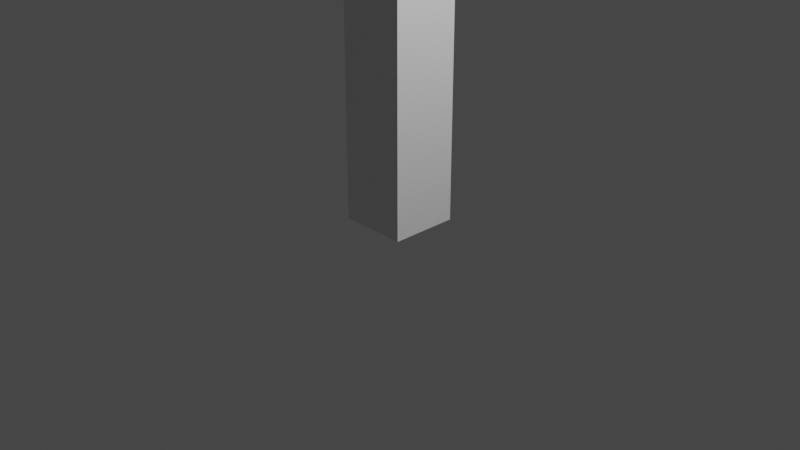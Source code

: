 # Source: ArrowModel.blend  (saved by Blender 3.4.6; exported with 4.5.12 LTS)
import bpy
from mathutils import Matrix  # noqa: F401  (used for matrix-valued properties, if any)

bpy.ops.wm.read_factory_settings(use_empty=True)
scene = bpy.context.scene
scene.name = 'Scene'

# ---- collections
col_collection = bpy.data.collections.new('Collection'); scene.collection.children.link(col_collection)

# ---- materials (node trees are filled in below, after node groups)
mat_material = bpy.data.materials.new('Material')
mat_material.alpha_threshold = 0.0
mat_material.use_transparent_shadow = False
mat_material.roughness = 0.5
mat_material.line_color = (0.0, 0.0, 0.0, 1.0)

# ---- material node trees
mat_material.use_nodes = True; mat_material.node_tree.nodes.clear()
_N = mat_material.node_tree.nodes; _L = mat_material.node_tree.links
n0 = _N.new('ShaderNodeOutputMaterial'); n0.name = 'Material Output'; n0.location = (300, 300)
n1 = _N.new('ShaderNodeBsdfPrincipled'); n1.name = 'Principled BSDF'; n1.location = (10, 300)
n1.distribution = 'GGX'
n1.subsurface_method = 'RANDOM_WALK_SKIN'
n1.inputs[3].default_value = 1.45
n1.inputs[27].default_value = (0.0, 0.0, 0.0, 1.0)
n1.inputs[28].default_value = 1.0
_L.new(n1.outputs[0], n0.inputs[0])
n0.is_active_output = True

# ---- world
world_world = bpy.data.worlds.new('World'); scene.world = world_world
world_world.use_nodes = True; world_world.node_tree.nodes.clear()
_N = world_world.node_tree.nodes; _L = world_world.node_tree.links
n0 = _N.new('ShaderNodeOutputWorld'); n0.name = 'World Output'; n0.location = (300, 300)
n1 = _N.new('ShaderNodeBackground'); n1.name = 'Background'; n1.location = (10, 300)
n1.inputs[0].default_value = (0.05088, 0.05088, 0.05088, 1.0)
_L.new(n1.outputs[0], n0.inputs[0])
n0.is_active_output = True
world_world.color = (0.05088, 0.05088, 0.05088)
world_world.use_sun_shadow = False
world_world.sun_shadow_jitter_overblur = 0.0

# ---- cameras
cam_camera = bpy.data.cameras.new('Camera')
cam_camera.clip_end = 100.0
cam_camera.ortho_scale = 7.314

# ---- lights
light_light = bpy.data.lights.new('Light', 'POINT')
light_light.transmission_factor = 0.0
light_light.energy = 1000.0
light_light.shadow_soft_size = 0.1
light_light.shadow_maximum_resolution = 0.006
light_light.use_absolute_resolution = True

# ---- meshes
me_cube = bpy.data.meshes.new('Cube')
me_cube.from_pydata([(1.0, 1.0, 5.481), (1.0, 1.0, -1.0), (1.0, -1.0, 5.481), (1.0, -1.0, -1.0), (-1.0, 1.0, 5.481), (-1.0, 1.0, -1.0), (-1.0, -1.0, 5.481), (-1.0, -1.0, -1.0)], [], [(3, 2, 6, 7), (7, 6, 4, 5), (5, 1, 3, 7), (1, 0, 2, 3), (5, 4, 0, 1), (0, 4, 6, 2)])
_uv = me_cube.uv_layers.new(name='UVMap')
_uv.uv.foreach_set('vector', [0.375, 0.75, 0.625, 0.75, 0.625, 1.0, 0.375, 1.0, 0.375, 0.0, 0.625, 0.0, 0.625, 0.25, 0.375, 0.25, 0.125, 0.5, 0.375, 0.5, 0.375, 0.75, 0.125, 0.75, 0.375, 0.5, 0.625, 0.5, 0.625, 0.75, 0.375, 0.75, 0.375, 0.25, 0.625, 0.25, 0.625, 0.5, 0.375, 0.5, 0.625, 0.5, 0.625, 0.25, 0.625, 1.0, 0.625, 0.75])
me_cube.materials.append(mat_material)
me_cube.use_mirror_vertex_groups = False
me_cube.update()
me_cube_001 = bpy.data.meshes.new('Cube.001')
me_cube_001.from_pydata([(-0.7887, -0.9437, -1.352), (0.0, 0.0, 1.352), (-0.7887, 0.9437, -1.352), (0.7887, -0.9437, -1.352), (0.7887, 0.9437, -1.352)], [], [(0, 1, 2), (2, 1, 4), (4, 1, 3), (3, 1, 0), (2, 4, 3, 0)])
_uv = me_cube_001.uv_layers.new(name='UVMap')
_uv.uv.foreach_set('vector', [0.375, 0.0, 0.625, 0.25, 0.375, 0.25, 0.375, 0.25, 0.625, 0.5, 0.375, 0.5, 0.375, 0.5, 0.625, 0.75, 0.375, 0.75, 0.375, 0.75, 0.625, 1.0, 0.375, 1.0, 0.125, 0.5, 0.375, 0.5, 0.375, 0.75, 0.125, 0.75])
me_cube_001.update()

# ---- objects
ob_cube = bpy.data.objects.new('Cube', me_cube)
ob_light = bpy.data.objects.new('Light', light_light)
ob_camera = bpy.data.objects.new('Camera', cam_camera)
ob_cube_001 = bpy.data.objects.new('Cube.001', me_cube_001)

# ---- transforms, parenting, visibility, modifiers, constraints
ob_cube.location = (0.0, 0.0, 1.0)
ob_cube.scale = (0.3631, 0.3631, 1.0)
ob_cube.lock_rotations_4d = False
ob_cube.empty_display_type = 'ARROWS'
ob_cube.lineart.crease_threshold = 0.0
ob_light.location = (4.076, 1.005, 5.904)
ob_light.rotation_euler = (0.6503, 0.05522, 1.866)
ob_light.lock_rotations_4d = False
ob_light.empty_display_type = 'ARROWS'
ob_light.color = (0.0, 0.0, 0.0, 0.0)
ob_light.lineart.crease_threshold = 0.0
ob_camera.location = (7.359, -6.926, 4.958)
ob_camera.rotation_euler = (1.109, 0.0, 0.8149)
ob_camera.lock_rotations_4d = False
ob_camera.empty_display_type = 'ARROWS'
ob_camera.color = (0.0, 0.0, 0.0, 0.0)
ob_camera.display_type = 'WIRE'
ob_camera.lineart.crease_threshold = 0.0
ob_cube_001.location = (0.0, 0.0, 7.779)

# ---- collection membership
col_collection.objects.link(ob_cube)
col_collection.objects.link(ob_light)
col_collection.objects.link(ob_camera)
col_collection.objects.link(ob_cube_001)

# ---- scene / render settings (as saved in the file)
scene.camera = ob_camera
scene.frame_start = 1; scene.frame_end = 250; scene.frame_set(1)
scene.render.engine = 'BLENDER_EEVEE_NEXT'
scene.cycles.sampling_pattern = 'TABULATED_SOBOL'
scene.cycles.use_light_tree = False
scene.view_settings.view_transform = 'Filmic'
bpy.context.view_layer.update()
